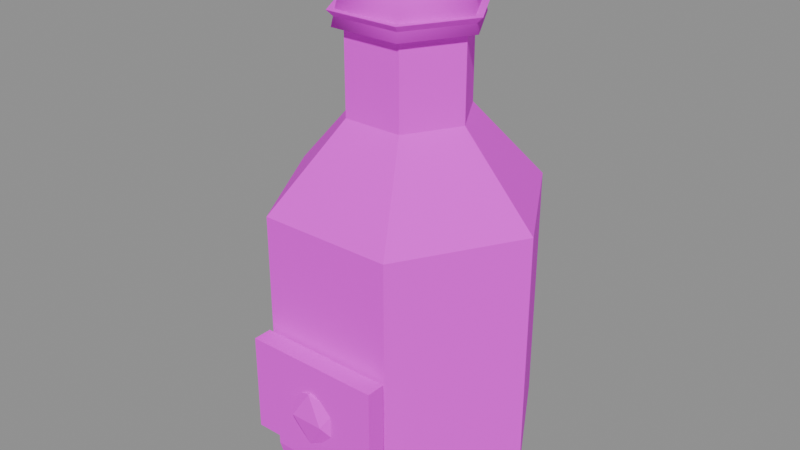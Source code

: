 # Source: item_tonic_bottled.blend  (saved by Blender 5.3.31; exported with 4.5.12 LTS)
import bpy
from mathutils import Matrix  # noqa: F401  (used for matrix-valued properties, if any)

bpy.ops.wm.read_factory_settings(use_empty=True)
scene = bpy.context.scene
scene.name = 'Scene'

# ---- images (referenced by path relative to the original .blend; pixels are not part of the script)
import os
ASSET_DIR = os.environ.get("B2B_ASSET_DIR", "")  # directory of the original .blend (textures are referenced by path, not embedded)
HERE = os.path.dirname(os.path.abspath(__file__))  # packed textures are extracted next to this script under _unpacked/

def load_image(name, relpath, width, height, colorspace="sRGB"):
    """Load a texture the original file referenced (path relative to the .blend, or extracted next to this script)."""
    p = next((c for c in (os.path.join(HERE, relpath), os.path.join(ASSET_DIR, relpath)) if relpath and os.path.exists(c)), "")
    if p:
        img = bpy.data.images.load(p, check_existing=True)
        img.name = name
    else:  # same state as the original file: an image datablock whose file is absent (Cycles renders it pink)
        img = bpy.data.images.new(name, width, height)
        img.source = "FILE"
        img.filepath = "//" + (relpath or name)
    img.colorspace_settings.name = colorspace
    return img
img_village_palette_png = load_image('village_palette.png', 'village_palette.png', 1024, 1024, 'sRGB')

# ---- materials (node trees are filled in below, after node groups)
mat_villagepalette = bpy.data.materials.new('VillagePalette')

# ---- material node trees
mat_villagepalette.use_nodes = True; mat_villagepalette.node_tree.nodes.clear()
_N = mat_villagepalette.node_tree.nodes; _L = mat_villagepalette.node_tree.links
n0 = _N.new('ShaderNodeBsdfPrincipled'); n0.name = 'Principled BSDF'; n0.location = (-200, 100)
n0.inputs[2].default_value = 0.9
n0.inputs[10].default_value = 0.005
n1 = _N.new('ShaderNodeOutputMaterial'); n1.name = 'Material Output'; n1.location = (200, 100)
n2 = _N.new('ShaderNodeTexImage'); n2.name = 'Image Texture'; n2.location = (-320, 300)
n2.image = img_village_palette_png
_L.new(n0.outputs[0], n1.inputs[0])
_L.new(n2.outputs[0], n0.inputs[0])
n1.is_active_output = True

# ---- meshes
me_item_tonic_bottled = bpy.data.meshes.new('item_tonic_bottled')
me_item_tonic_bottled.from_pydata([(0.0, 0.0, 0.02), (0.34, 0.0, 0.02), (0.17, 0.2944, 0.02), (-0.17, 0.2944, 0.02), (-0.34, 4.164e-17, 0.02), (-0.17, -0.2944, 0.02), (0.17, -0.2944, 0.02), (0.36, 0.0, 0.1), (0.18, 0.3118, 0.1), (-0.18, 0.3118, 0.1), (-0.36, 4.409e-17, 0.1), (-0.18, -0.3118, 0.1), (0.18, -0.3118, 0.1), (0.36, 0.0, 0.62), (0.18, 0.3118, 0.62), (-0.18, 0.3118, 0.62), (-0.36, 4.409e-17, 0.62), (-0.18, -0.3118, 0.62), (0.18, -0.3118, 0.62), (0.0, 0.0, 0.62), (0.0, 0.0, 0.62), (0.36, 0.0, 0.62), (0.18, 0.3118, 0.62), (-0.18, 0.3118, 0.62), (-0.36, 4.409e-17, 0.62), (-0.18, -0.3118, 0.62), (0.18, -0.3118, 0.62), (0.36, 0.0, 0.76), (0.18, 0.3118, 0.76), (-0.18, 0.3118, 0.76), (-0.36, 4.409e-17, 0.76), (-0.18, -0.3118, 0.76), (0.18, -0.3118, 0.76), (0.16, 0.0, 0.98), (0.08, 0.1386, 0.98), (-0.08, 0.1386, 0.98), (-0.16, 1.959e-17, 0.98), (-0.08, -0.1386, 0.98), (0.08, -0.1386, 0.98), (0.16, 0.0, 1.2), (0.08, 0.1386, 1.2), (-0.08, 0.1386, 1.2), (-0.16, 1.959e-17, 1.2), (-0.08, -0.1386, 1.2), (0.08, -0.1386, 1.2), (0.2, 0.0, 1.24), (0.1, 0.1732, 1.24), (-0.1, 0.1732, 1.24), (-0.2, 2.449e-17, 1.24), (-0.1, -0.1732, 1.24), (0.1, -0.1732, 1.24), (0.0, 0.0, 1.24), (0.19, 0.0, 1.2), (0.095, 0.1645, 1.2), (-0.095, 0.1645, 1.2), (-0.19, 2.327e-17, 1.2), (-0.095, -0.1645, 1.2), (0.095, -0.1645, 1.2), (0.15, 0.0, 1.36), (0.075, 0.1299, 1.36), (-0.075, 0.1299, 1.36), (-0.15, 1.837e-17, 1.36), (-0.075, -0.1299, 1.36), (0.075, -0.1299, 1.36), (-0.1836, -0.3702, 0.19), (0.1836, -0.3702, 0.19), (0.1836, -0.3202, 0.19), (-0.1836, -0.3202, 0.19), (-0.1836, -0.3702, 0.45), (0.1836, -0.3702, 0.45), (0.1836, -0.3202, 0.45), (-0.1836, -0.3202, 0.45), (-0.04416, -0.3302, 0.3), (0.04416, -0.3302, 0.3), (-0.04416, -0.3898, 0.3), (0.04416, -0.3898, 0.3), (0.0, -0.3784, 0.3715), (0.0, -0.3416, 0.3715), (0.0, -0.3784, 0.2285), (0.0, -0.3416, 0.2285), (0.07145, -0.36, 0.2558), (0.07145, -0.36, 0.3442), (-0.07145, -0.36, 0.2558), (-0.07145, -0.36, 0.3442)], [], [(0, 2, 1), (0, 3, 2), (0, 4, 3), (0, 5, 4), (0, 6, 5), (0, 1, 6), (1, 2, 8, 7), (2, 3, 9, 8), (3, 4, 10, 9), (4, 5, 11, 10), (5, 6, 12, 11), (6, 1, 7, 12), (7, 8, 14, 13), (8, 9, 15, 14), (9, 10, 16, 15), (10, 11, 17, 16), (11, 12, 18, 17), (12, 7, 13, 18), (13, 14, 19), (14, 15, 19), (15, 16, 19), (16, 17, 19), (17, 18, 19), (18, 13, 19), (20, 22, 21), (20, 23, 22), (20, 24, 23), (20, 25, 24), (20, 26, 25), (20, 21, 26), (21, 22, 28, 27), (22, 23, 29, 28), (23, 24, 30, 29), (24, 25, 31, 30), (25, 26, 32, 31), (26, 21, 27, 32), (27, 28, 34, 33), (28, 29, 35, 34), (29, 30, 36, 35), (30, 31, 37, 36), (31, 32, 38, 37), (32, 27, 33, 38), (33, 34, 40, 39), (34, 35, 41, 40), (35, 36, 42, 41), (36, 37, 43, 42), (37, 38, 44, 43), (38, 33, 39, 44), (39, 40, 46, 45), (40, 41, 47, 46), (41, 42, 48, 47), (42, 43, 49, 48), (43, 44, 50, 49), (44, 39, 45, 50), (45, 46, 51), (46, 47, 51), (47, 48, 51), (48, 49, 51), (49, 50, 51), (50, 45, 51), (52, 53, 59, 58), (53, 54, 60, 59), (54, 55, 61, 60), (55, 56, 62, 61), (56, 57, 63, 62), (57, 52, 58, 63), (57, 56, 55, 54, 53, 52), (58, 59, 60, 61, 62, 63), (64, 67, 66, 65), (68, 69, 70, 71), (64, 65, 69, 68), (65, 66, 70, 69), (66, 67, 71, 70), (67, 64, 68, 71), (72, 83, 77), (72, 77, 73), (72, 73, 79), (72, 79, 82), (72, 82, 83), (73, 77, 81), (77, 83, 76), (83, 82, 74), (82, 79, 78), (79, 73, 80), (75, 81, 76), (75, 76, 74), (75, 74, 78), (75, 78, 80), (75, 80, 81), (76, 81, 77), (74, 76, 83), (78, 74, 82), (80, 78, 79), (81, 80, 73)])
me_item_tonic_bottled.polygons.foreach_set('use_smooth', [0, 0, 0, 0, 0, 0, 0, 0, 0, 0, 0, 0, 0, 0, 0, 0, 0, 0, 0, 0, 0, 0, 0, 0, 0, 0, 0, 0, 0, 0, 0, 0, 0, 0, 0, 0, 0, 0, 0, 0, 0, 0, 0, 0, 0, 0, 0, 0, 0, 0, 0, 0, 0, 0, 0, 0, 0, 0, 0, 0, 1, 1, 1, 1, 1, 1, 0, 0, 0, 0, 0, 0, 0, 0, 0, 0, 0, 0, 0, 0, 0, 0, 0, 0, 0, 0, 0, 0, 0, 0, 0, 0, 0, 0])
_uv = me_item_tonic_bottled.uv_layers.new(name='UVMap')
_uv.uv.foreach_set('vector', [0.6328, 0.45, 0.6328, 0.45, 0.6328, 0.45, 0.6328, 0.45, 0.6328, 0.45, 0.6328, 0.45, 0.6328, 0.45, 0.6328, 0.45, 0.6328, 0.45, 0.6328, 0.45, 0.6328, 0.45, 0.6328, 0.45, 0.6328, 0.45, 0.6328, 0.45, 0.6328, 0.45, 0.6328, 0.45, 0.6328, 0.45, 0.6328, 0.45, 0.6328, 0.45, 0.6328, 0.45, 0.6328, 0.5233, 0.6328, 0.5233, 0.6328, 0.45, 0.6328, 0.45, 0.6328, 0.5233, 0.6328, 0.5233, 0.6328, 0.45, 0.6328, 0.45, 0.6328, 0.5233, 0.6328, 0.5233, 0.6328, 0.45, 0.6328, 0.45, 0.6328, 0.5233, 0.6328, 0.5233, 0.6328, 0.45, 0.6328, 0.45, 0.6328, 0.5233, 0.6328, 0.5233, 0.6328, 0.45, 0.6328, 0.45, 0.6328, 0.5233, 0.6328, 0.5233, 0.6328, 0.5233, 0.6328, 0.5233, 0.6328, 0.97, 0.6328, 0.97, 0.6328, 0.5233, 0.6328, 0.5233, 0.6328, 0.97, 0.6328, 0.97, 0.6328, 0.5233, 0.6328, 0.5233, 0.6328, 0.97, 0.6328, 0.97, 0.6328, 0.5233, 0.6328, 0.5233, 0.6328, 0.97, 0.6328, 0.97, 0.6328, 0.5233, 0.6328, 0.5233, 0.6328, 0.97, 0.6328, 0.97, 0.6328, 0.5233, 0.6328, 0.5233, 0.6328, 0.97, 0.6328, 0.97, 0.6328, 0.97, 0.6328, 0.97, 0.6328, 0.97, 0.6328, 0.97, 0.6328, 0.97, 0.6328, 0.97, 0.6328, 0.97, 0.6328, 0.97, 0.6328, 0.97, 0.6328, 0.97, 0.6328, 0.97, 0.6328, 0.97, 0.6328, 0.97, 0.6328, 0.97, 0.6328, 0.97, 0.6328, 0.97, 0.6328, 0.97, 0.6328, 0.97, 0.5078, 0.5, 0.5078, 0.5, 0.5078, 0.5, 0.5078, 0.5, 0.5078, 0.5, 0.5078, 0.5, 0.5078, 0.5, 0.5078, 0.5, 0.5078, 0.5, 0.5078, 0.5, 0.5078, 0.5, 0.5078, 0.5, 0.5078, 0.5, 0.5078, 0.5, 0.5078, 0.5, 0.5078, 0.5, 0.5078, 0.5, 0.5078, 0.5, 0.5078, 0.5, 0.5078, 0.5, 0.5078, 0.6129, 0.5078, 0.6129, 0.5078, 0.5, 0.5078, 0.5, 0.5078, 0.6129, 0.5078, 0.6129, 0.5078, 0.5, 0.5078, 0.5, 0.5078, 0.6129, 0.5078, 0.6129, 0.5078, 0.5, 0.5078, 0.5, 0.5078, 0.6129, 0.5078, 0.6129, 0.5078, 0.5, 0.5078, 0.5, 0.5078, 0.6129, 0.5078, 0.6129, 0.5078, 0.5, 0.5078, 0.5, 0.5078, 0.6129, 0.5078, 0.6129, 0.5078, 0.6129, 0.5078, 0.6129, 0.5078, 0.7903, 0.5078, 0.7903, 0.5078, 0.6129, 0.5078, 0.6129, 0.5078, 0.7903, 0.5078, 0.7903, 0.5078, 0.6129, 0.5078, 0.6129, 0.5078, 0.7903, 0.5078, 0.7903, 0.5078, 0.6129, 0.5078, 0.6129, 0.5078, 0.7903, 0.5078, 0.7903, 0.5078, 0.6129, 0.5078, 0.6129, 0.5078, 0.7903, 0.5078, 0.7903, 0.5078, 0.6129, 0.5078, 0.6129, 0.5078, 0.7903, 0.5078, 0.7903, 0.5078, 0.7903, 0.5078, 0.7903, 0.5078, 0.9677, 0.5078, 0.9677, 0.5078, 0.7903, 0.5078, 0.7903, 0.5078, 0.9677, 0.5078, 0.9677, 0.5078, 0.7903, 0.5078, 0.7903, 0.5078, 0.9677, 0.5078, 0.9677, 0.5078, 0.7903, 0.5078, 0.7903, 0.5078, 0.9677, 0.5078, 0.9677, 0.5078, 0.7903, 0.5078, 0.7903, 0.5078, 0.9677, 0.5078, 0.9677, 0.5078, 0.7903, 0.5078, 0.7903, 0.5078, 0.9677, 0.5078, 0.9677, 0.5078, 0.9677, 0.5078, 0.9677, 0.5078, 0.97, 0.5078, 0.97, 0.5078, 0.9677, 0.5078, 0.9677, 0.5078, 0.97, 0.5078, 0.97, 0.5078, 0.9677, 0.5078, 0.9677, 0.5078, 0.97, 0.5078, 0.97, 0.5078, 0.9677, 0.5078, 0.9677, 0.5078, 0.97, 0.5078, 0.97, 0.5078, 0.9677, 0.5078, 0.9677, 0.5078, 0.97, 0.5078, 0.97, 0.5078, 0.9677, 0.5078, 0.9677, 0.5078, 0.97, 0.5078, 0.97, 0.5078, 0.97, 0.5078, 0.97, 0.5078, 0.97, 0.5078, 0.97, 0.5078, 0.97, 0.5078, 0.97, 0.5078, 0.97, 0.5078, 0.97, 0.5078, 0.97, 0.5078, 0.97, 0.5078, 0.97, 0.5078, 0.97, 0.5078, 0.97, 0.5078, 0.97, 0.5078, 0.97, 0.5078, 0.97, 0.5078, 0.97, 0.5078, 0.97, 0.3047, 0.42, 0.3047, 0.42, 0.3047, 0.6, 0.3047, 0.6, 0.3047, 0.42, 0.3047, 0.42, 0.3047, 0.6, 0.3047, 0.6, 0.3047, 0.42, 0.3047, 0.42, 0.3047, 0.6, 0.3047, 0.6, 0.3047, 0.42, 0.3047, 0.42, 0.3047, 0.6, 0.3047, 0.6, 0.3047, 0.42, 0.3047, 0.42, 0.3047, 0.6, 0.3047, 0.6, 0.3047, 0.42, 0.3047, 0.42, 0.3047, 0.6, 0.3047, 0.6, 0.3047, 0.42, 0.3047, 0.42, 0.3047, 0.42, 0.3047, 0.42, 0.3047, 0.42, 0.3047, 0.42, 0.3047, 0.6, 0.3047, 0.6, 0.3047, 0.6, 0.3047, 0.6, 0.3047, 0.6, 0.3047, 0.6, 0.007812, 0.42, 0.007812, 0.42, 0.007812, 0.42, 0.007812, 0.42, 0.007812, 0.6, 0.007812, 0.6, 0.007812, 0.6, 0.007812, 0.6, 0.007812, 0.42, 0.007812, 0.42, 0.007812, 0.6, 0.007812, 0.6, 0.007812, 0.42, 0.007812, 0.42, 0.007812, 0.6, 0.007812, 0.6, 0.007812, 0.42, 0.007812, 0.42, 0.007812, 0.6, 0.007812, 0.6, 0.007812, 0.42, 0.007812, 0.42, 0.007812, 0.6, 0.007812, 0.6, 0.3047, 0.51, 0.3047, 0.5656, 0.3047, 0.6, 0.3047, 0.51, 0.3047, 0.6, 0.3047, 0.51, 0.3047, 0.51, 0.3047, 0.51, 0.3047, 0.42, 0.3047, 0.51, 0.3047, 0.42, 0.3047, 0.4544, 0.3047, 0.51, 0.3047, 0.4544, 0.3047, 0.5656, 0.3047, 0.51, 0.3047, 0.6, 0.3047, 0.5656, 0.3047, 0.6, 0.3047, 0.5656, 0.3047, 0.6, 0.3047, 0.5656, 0.3047, 0.4544, 0.3047, 0.51, 0.3047, 0.4544, 0.3047, 0.42, 0.3047, 0.42, 0.3047, 0.42, 0.3047, 0.51, 0.3047, 0.4544, 0.3047, 0.51, 0.3047, 0.5656, 0.3047, 0.6, 0.3047, 0.51, 0.3047, 0.6, 0.3047, 0.51, 0.3047, 0.51, 0.3047, 0.51, 0.3047, 0.42, 0.3047, 0.51, 0.3047, 0.42, 0.3047, 0.4544, 0.3047, 0.51, 0.3047, 0.4544, 0.3047, 0.5656, 0.3047, 0.6, 0.3047, 0.5656, 0.3047, 0.6, 0.3047, 0.51, 0.3047, 0.6, 0.3047, 0.5656, 0.3047, 0.42, 0.3047, 0.51, 0.3047, 0.4544, 0.3047, 0.4544, 0.3047, 0.42, 0.3047, 0.42, 0.3047, 0.5656, 0.3047, 0.4544, 0.3047, 0.51])
me_item_tonic_bottled.materials.append(mat_villagepalette)
me_item_tonic_bottled.update()

# ---- objects
ob_item_tonic_bottled = bpy.data.objects.new('item_tonic_bottled', me_item_tonic_bottled)

# ---- transforms, parenting, visibility, modifiers, constraints
ob_item_tonic_bottled.location = (0.0, 0.0, 0.0)

# ---- collection membership
scene.collection.objects.link(ob_item_tonic_bottled)

# ---- scene / render settings (as saved in the file)
scene.frame_start = 1; scene.frame_end = 250; scene.frame_set(1)
scene.render.engine = 'BLENDER_EEVEE_NEXT'
scene.render.bake_bias = 0.0
scene.render.bake_samples = 0
scene.render.compositor_device = 'GPU'
scene.eevee.use_volume_custom_range = False
scene.eevee.fast_gi_thickness_near = 0.1
scene.eevee.fast_gi_thickness_far = 0.0
scene.eevee.ray_tracing_options.screen_trace_thickness = 0.1
bpy.context.view_layer.update()

# ---- added for rendering (the .blend has no active camera and no usable light): camera, sun + grey world if the file has none
cam_auto = bpy.data.cameras.new('AutoCamera')
cam_auto.lens = 50.0
cam_auto.sensor_width = 36.0
cam_auto.clip_end = 1000.0
ob_auto_camera = bpy.data.objects.new('AutoCamera', cam_auto)
scene.collection.objects.link(ob_auto_camera)
ob_auto_camera.location = (1.5499, -1.89888, 1.92992)
ob_auto_camera.rotation_euler = (1.09748, -7.21219e-08, 0.694738)
scene.camera = ob_auto_camera
light_auto_sun = bpy.data.lights.new('AutoSun', 'SUN')
light_auto_sun.energy = 3.0
light_auto_sun.angle = 0.0523599
ob_auto_sun = bpy.data.objects.new('AutoSun', light_auto_sun)
scene.collection.objects.link(ob_auto_sun)
ob_auto_sun.rotation_euler = (0.872665, 0.174533, 0.523599)
if scene.world is None:
    world_auto = bpy.data.worlds.new('AutoWorld')
    world_auto.color = (0.3, 0.3, 0.3)
    scene.world = world_auto
bpy.context.view_layer.update()
